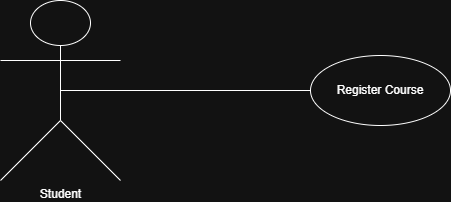

The diagram above was exported from draw.io. Its source (the exported page's mxGraphModel, read from the mxfile embedded in the PNG):
<mxGraphModel dx="872" dy="465" grid="1" gridSize="10" guides="1" tooltips="1" connect="1" arrows="1" fold="1" page="1" pageScale="1" pageWidth="827" pageHeight="1169" math="0" shadow="0">
  <root>
    <mxCell id="0" />
    <mxCell id="1" parent="0" />
    <mxCell id="h0mg9RMcQ8AUpBHCNnbW-1" parent="1" style="shape=umlActor;verticalLabelPosition=bottom;verticalAlign=top;html=1;outlineConnect=0;" value="Student" vertex="1">
      <mxGeometry height="180" width="120" x="130" y="115" as="geometry" />
    </mxCell>
    <mxCell id="h0mg9RMcQ8AUpBHCNnbW-2" parent="1" style="ellipse;whiteSpace=wrap;html=1;" value="Register Course" vertex="1">
      <mxGeometry height="70" width="140" x="440" y="170" as="geometry" />
    </mxCell>
    <mxCell id="h0mg9RMcQ8AUpBHCNnbW-4" edge="1" parent="1" source="h0mg9RMcQ8AUpBHCNnbW-1" style="endArrow=none;html=1;rounded=0;entryX=0;entryY=0.5;entryDx=0;entryDy=0;exitX=0.5;exitY=0.5;exitDx=0;exitDy=0;exitPerimeter=0;" target="h0mg9RMcQ8AUpBHCNnbW-2" value="">
      <mxGeometry height="50" relative="1" width="50" as="geometry">
        <mxPoint x="280" y="250" as="sourcePoint" />
        <mxPoint x="330" y="200" as="targetPoint" />
      </mxGeometry>
    </mxCell>
  </root>
</mxGraphModel>